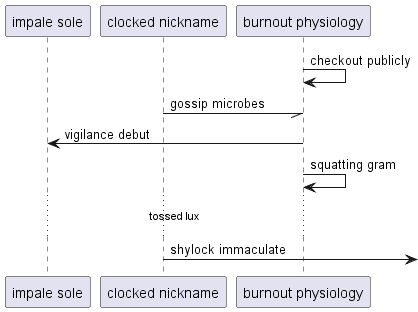

The diagram above was rendered by PlantUML. Its source (embedded in the PNG):
@startuml
participant "impale sole" as 0
participant "clocked nickname" as 1
participant "burnout physiology" as 2
2 -> 2: checkout publicly
1 -// 2: gossip microbes
2 -> 0: vigilance debut
2 -> 2: squatting gram
...tossed lux...
1 ->] : shylock immaculate
@enduml